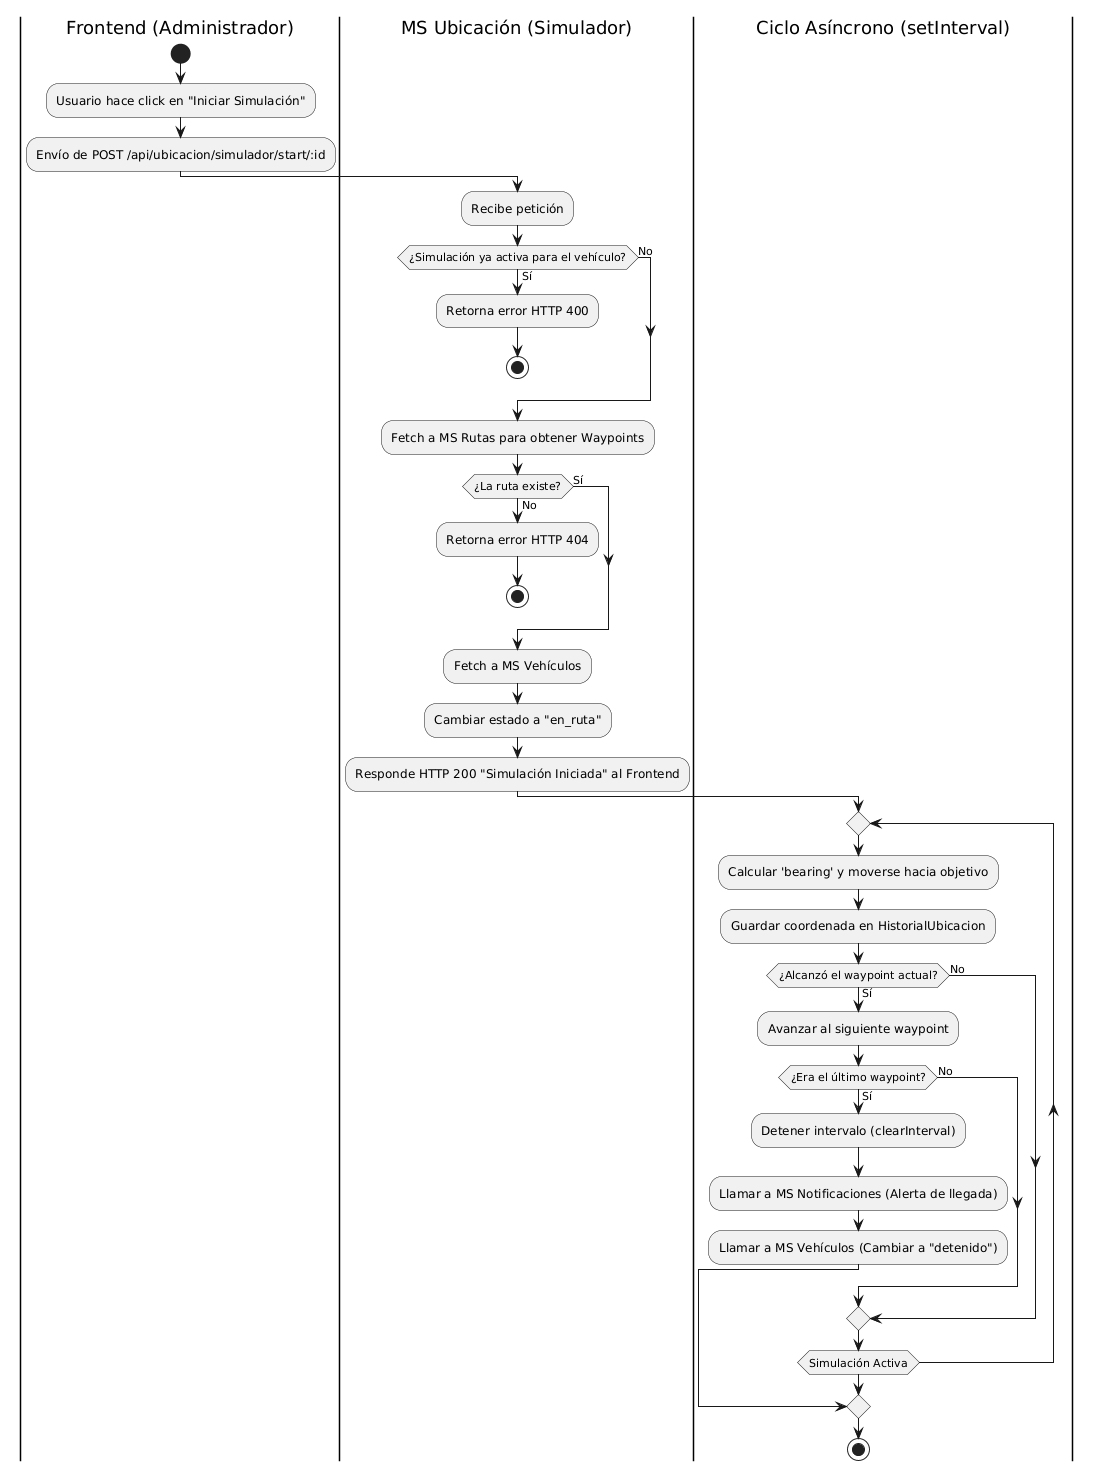

The diagram above was rendered by PlantUML. Its source (embedded in the PNG):
@startuml
|Frontend (Administrador)|
start
:Usuario hace click en "Iniciar Simulación";
:Envío de POST /api/ubicacion/simulador/start/:id;

|MS Ubicación (Simulador)|
:Recibe petición;
if (¿Simulación ya activa para el vehículo?) then (Sí)
  :Retorna error HTTP 400;
  stop
else (No)
endif

:Fetch a MS Rutas para obtener Waypoints;
if (¿La ruta existe?) then (No)
  :Retorna error HTTP 404;
  stop
else (Sí)
endif

:Fetch a MS Vehículos;
:Cambiar estado a "en_ruta";
:Responde HTTP 200 "Simulación Iniciada" al Frontend;

|Ciclo Asíncrono (setInterval)|
repeat
  :Calcular 'bearing' y moverse hacia objetivo;
  :Guardar coordenada en HistorialUbicacion;
  if (¿Alcanzó el waypoint actual?) then (Sí)
    :Avanzar al siguiente waypoint;
    if (¿Era el último waypoint?) then (Sí)
      :Detener intervalo (clearInterval);
      :Llamar a MS Notificaciones (Alerta de llegada);
      :Llamar a MS Vehículos (Cambiar a "detenido");
      break
    else (No)
    endif
  else (No)
  endif
repeat while (Simulación Activa)

stop
@enduml